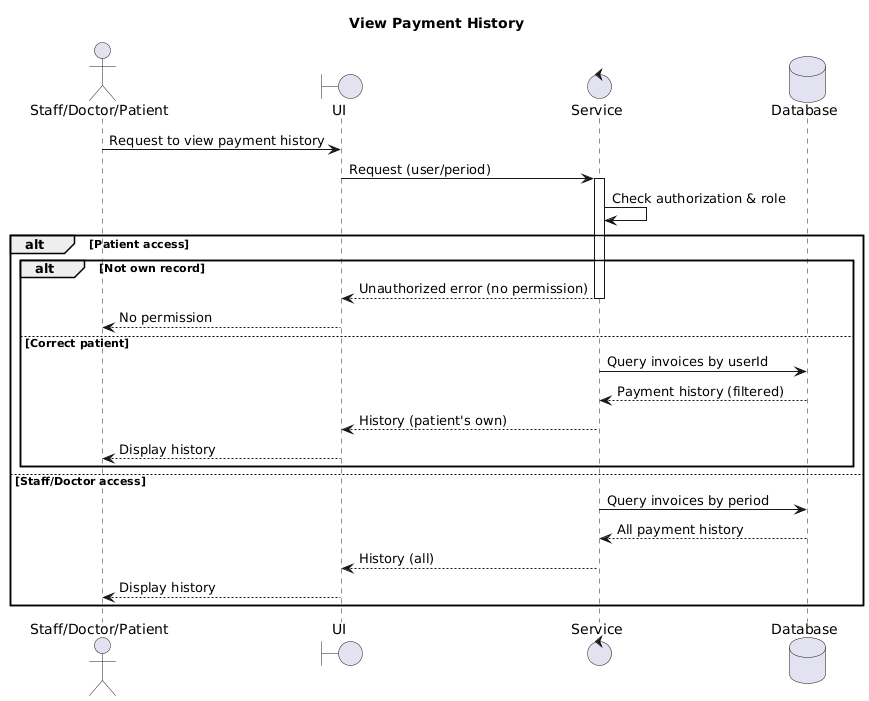

The diagram above was rendered by PlantUML. Its source (embedded in the PNG):
@startuml
title View Payment History

actor User as "Staff/Doctor/Patient"
boundary UI
control Service
database Database

User -> UI: Request to view payment history
UI -> Service: Request (user/period)
activate Service

Service -> Service: Check authorization & role

alt Patient access
  alt Not own record
    Service --> UI: Unauthorized error (no permission)
    deactivate Service
    UI --> User: No permission
  else Correct patient
    Service -> Database: Query invoices by userId
    Database --> Service: Payment history (filtered)
    Service --> UI: History (patient's own)
    deactivate Service
    UI --> User: Display history
  end
else Staff/Doctor access
  Service -> Database: Query invoices by period
  Database --> Service: All payment history
  Service --> UI: History (all)
  deactivate Service
  UI --> User: Display history
end
@enduml